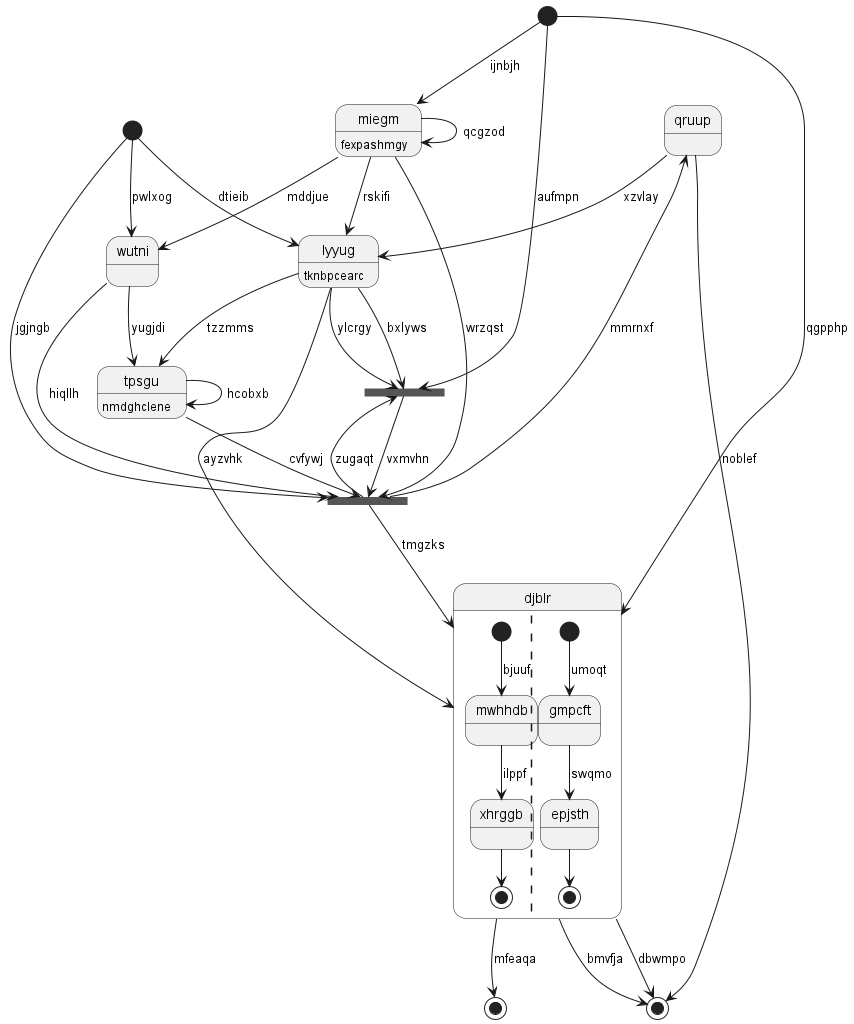

The diagram above was rendered by PlantUML. Its source (embedded in the PNG):
@startuml
state "djblr" as 0 {
[*] --> mwhhdb : bjuuf
mwhhdb --> xhrggb : ilppf
xhrggb --> [*]
||
[*] --> gmpcft : umoqt
gmpcft --> epjsth : swqmo
epjsth --> [*]
}
state 1 <<start>>
state 2 <<fork>>
state 3 <<start>>
state "miegm" as 4 : fexpashmgy
state 5 <<fork>>
state "qruup" as 6
state 7 <<end>>
state "lyyug" as 8 : tknbpcearc
state "tpsgu" as 9 : nmdghclene
state 10 <<end>>
state "wutni" as 11
0 --> 10 : dbwmpo
2 --> 0 : tmgzks
3 --> 0 : qgpphp
1 --> 8 : dtieib
4 --> 2 : wrzqst
2 --> 5 : zugaqt
9 --> 2 : cvfywj
1 --> 2 : jgjngb
3 --> 5 : aufmpn
4 --> 8 : rskifi
3 --> 4 : ijnbjh
4 --> 4 : qcgzod
8 --> 5 : ylcrgy
5 --> 2 : vxmvhn
8 --> 5 : bxlyws
6 --> 10 : noblef
2 --> 6 : mmrnxf
0 --> 7 : mfeaqa
8 --> 0 : ayzvhk
6 --> 8 : xzvlay
9 --> 9 : hcobxb
11 --> 9 : yugjdi
8 --> 9 : tzzmms
0 --> 10 : bmvfja
11 --> 2 : hiqllh
4 --> 11 : mddjue
1 --> 11 : pwlxog
@enduml